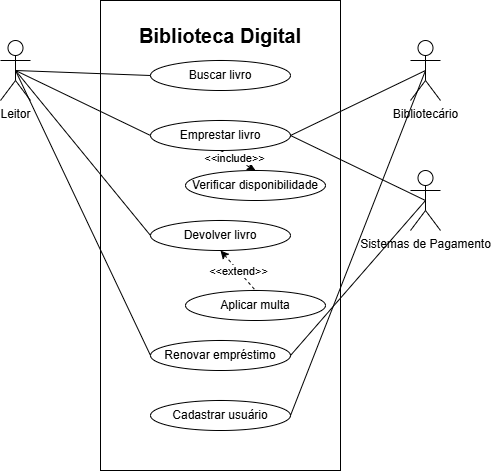

The diagram above was exported from draw.io. Its source (the exported page's mxGraphModel, read from the mxfile embedded in the PNG):
<mxGraphModel dx="1042" dy="571" grid="1" gridSize="10" guides="1" tooltips="1" connect="1" arrows="1" fold="1" page="1" pageScale="1" pageWidth="827" pageHeight="1169" math="0" shadow="0">
  <root>
    <mxCell id="0" />
    <mxCell id="1" parent="0" />
    <mxCell id="0L9scNMps0LajYwK7uSm-4" parent="1" style="rounded=0;whiteSpace=wrap;html=1;" value="" vertex="1">
      <mxGeometry height="470" width="240" x="230" y="30" as="geometry" />
    </mxCell>
    <mxCell id="0L9scNMps0LajYwK7uSm-13" edge="1" parent="1" source="0L9scNMps0LajYwK7uSm-1" style="rounded=0;orthogonalLoop=1;jettySize=auto;html=1;exitX=0.5;exitY=0.5;exitDx=0;exitDy=0;exitPerimeter=0;entryX=0;entryY=0.5;entryDx=0;entryDy=0;endArrow=none;endFill=0;" target="0L9scNMps0LajYwK7uSm-6">
      <mxGeometry relative="1" as="geometry" />
    </mxCell>
    <mxCell id="0L9scNMps0LajYwK7uSm-14" edge="1" parent="1" source="0L9scNMps0LajYwK7uSm-1" style="rounded=0;orthogonalLoop=1;jettySize=auto;html=1;exitX=0.5;exitY=0.5;exitDx=0;exitDy=0;exitPerimeter=0;entryX=0;entryY=0.5;entryDx=0;entryDy=0;endArrow=none;endFill=0;" target="0L9scNMps0LajYwK7uSm-7">
      <mxGeometry relative="1" as="geometry" />
    </mxCell>
    <mxCell id="0L9scNMps0LajYwK7uSm-16" edge="1" parent="1" source="0L9scNMps0LajYwK7uSm-1" style="rounded=0;orthogonalLoop=1;jettySize=auto;html=1;exitX=0.5;exitY=0.5;exitDx=0;exitDy=0;exitPerimeter=0;entryX=0;entryY=0.5;entryDx=0;entryDy=0;endArrow=none;endFill=0;" target="0L9scNMps0LajYwK7uSm-8">
      <mxGeometry relative="1" as="geometry" />
    </mxCell>
    <mxCell id="0L9scNMps0LajYwK7uSm-17" edge="1" parent="1" source="0L9scNMps0LajYwK7uSm-1" style="rounded=0;orthogonalLoop=1;jettySize=auto;html=1;exitX=0.5;exitY=0.5;exitDx=0;exitDy=0;exitPerimeter=0;entryX=0;entryY=0.5;entryDx=0;entryDy=0;endArrow=none;endFill=0;" target="0L9scNMps0LajYwK7uSm-9">
      <mxGeometry relative="1" as="geometry" />
    </mxCell>
    <mxCell id="0L9scNMps0LajYwK7uSm-1" parent="1" style="shape=umlActor;verticalLabelPosition=bottom;verticalAlign=top;html=1;" value="Leitor" vertex="1">
      <mxGeometry height="60" width="30" x="130" y="70" as="geometry" />
    </mxCell>
    <mxCell id="0L9scNMps0LajYwK7uSm-15" edge="1" parent="1" source="0L9scNMps0LajYwK7uSm-2" style="rounded=0;orthogonalLoop=1;jettySize=auto;html=1;exitX=0.5;exitY=0.5;exitDx=0;exitDy=0;exitPerimeter=0;entryX=1;entryY=0.5;entryDx=0;entryDy=0;endArrow=none;endFill=0;" target="0L9scNMps0LajYwK7uSm-7">
      <mxGeometry relative="1" as="geometry" />
    </mxCell>
    <mxCell id="0L9scNMps0LajYwK7uSm-2" parent="1" style="shape=umlActor;verticalLabelPosition=bottom;verticalAlign=top;html=1;" value="Bibliotecário" vertex="1">
      <mxGeometry height="60" width="30" x="540" y="70" as="geometry" />
    </mxCell>
    <mxCell id="0L9scNMps0LajYwK7uSm-3" parent="1" style="shape=umlActor;verticalLabelPosition=bottom;verticalAlign=top;html=1;" value="Sistemas de Pagamento" vertex="1">
      <mxGeometry height="60" width="30" x="540" y="200" as="geometry" />
    </mxCell>
    <mxCell id="0L9scNMps0LajYwK7uSm-5" parent="1" style="text;html=1;whiteSpace=wrap;strokeColor=none;fillColor=none;align=center;verticalAlign=middle;rounded=0;fontSize=20;fontStyle=1" value="Biblioteca Digital" vertex="1">
      <mxGeometry height="30" width="210" x="245" y="50" as="geometry" />
    </mxCell>
    <mxCell id="0L9scNMps0LajYwK7uSm-6" parent="1" style="ellipse;whiteSpace=wrap;html=1;" value="Buscar livro" vertex="1">
      <mxGeometry height="30" width="140" x="280" y="90" as="geometry" />
    </mxCell>
    <mxCell id="0L9scNMps0LajYwK7uSm-23" edge="1" parent="1" source="0L9scNMps0LajYwK7uSm-7" style="rounded=0;orthogonalLoop=1;jettySize=auto;html=1;exitX=0.5;exitY=1;exitDx=0;exitDy=0;entryX=0.5;entryY=0;entryDx=0;entryDy=0;dashed=1;" target="0L9scNMps0LajYwK7uSm-12">
      <mxGeometry relative="1" as="geometry" />
    </mxCell>
    <mxCell id="0L9scNMps0LajYwK7uSm-24" connectable="0" parent="0L9scNMps0LajYwK7uSm-23" style="edgeLabel;html=1;align=center;verticalAlign=middle;resizable=0;points=[];" value="&amp;lt;&amp;lt;include&amp;gt;&amp;gt;" vertex="1">
      <mxGeometry relative="1" x="-0.216" as="geometry">
        <mxPoint as="offset" />
      </mxGeometry>
    </mxCell>
    <mxCell id="0L9scNMps0LajYwK7uSm-7" parent="1" style="ellipse;whiteSpace=wrap;html=1;" value="Emprestar livro" vertex="1">
      <mxGeometry height="30" width="140" x="280" y="150" as="geometry" />
    </mxCell>
    <mxCell id="0L9scNMps0LajYwK7uSm-21" edge="1" parent="1" source="0L9scNMps0LajYwK7uSm-8" style="rounded=0;orthogonalLoop=1;jettySize=auto;html=1;exitX=0.5;exitY=1;exitDx=0;exitDy=0;entryX=0.5;entryY=0;entryDx=0;entryDy=0;startArrow=classic;startFill=1;endArrow=none;endFill=0;dashed=1;" target="0L9scNMps0LajYwK7uSm-11">
      <mxGeometry relative="1" as="geometry" />
    </mxCell>
    <mxCell id="0L9scNMps0LajYwK7uSm-22" connectable="0" parent="0L9scNMps0LajYwK7uSm-21" style="edgeLabel;html=1;align=center;verticalAlign=middle;resizable=0;points=[];" value="&amp;lt;&amp;lt;extend&amp;gt;&amp;gt;" vertex="1">
      <mxGeometry relative="1" x="0.0058" as="geometry">
        <mxPoint as="offset" />
      </mxGeometry>
    </mxCell>
    <mxCell id="0L9scNMps0LajYwK7uSm-8" parent="1" style="ellipse;whiteSpace=wrap;html=1;" value="Devolver livro" vertex="1">
      <mxGeometry height="30" width="140" x="280" y="250" as="geometry" />
    </mxCell>
    <mxCell id="0L9scNMps0LajYwK7uSm-9" parent="1" style="ellipse;whiteSpace=wrap;html=1;" value="Renovar empréstimo" vertex="1">
      <mxGeometry height="30" width="140" x="280" y="370" as="geometry" />
    </mxCell>
    <mxCell id="0L9scNMps0LajYwK7uSm-10" parent="1" style="ellipse;whiteSpace=wrap;html=1;" value="Cadastrar usuário" vertex="1">
      <mxGeometry height="30" width="140" x="280" y="430" as="geometry" />
    </mxCell>
    <mxCell id="0L9scNMps0LajYwK7uSm-11" parent="1" style="ellipse;whiteSpace=wrap;html=1;" value="Aplicar multa" vertex="1">
      <mxGeometry height="30" width="140" x="315" y="320" as="geometry" />
    </mxCell>
    <mxCell id="0L9scNMps0LajYwK7uSm-12" parent="1" style="ellipse;whiteSpace=wrap;html=1;" value="Verificar disponibilidade" vertex="1">
      <mxGeometry height="30" width="140" x="315" y="200" as="geometry" />
    </mxCell>
    <mxCell id="0L9scNMps0LajYwK7uSm-18" edge="1" parent="1" source="0L9scNMps0LajYwK7uSm-9" style="rounded=0;orthogonalLoop=1;jettySize=auto;html=1;exitX=1;exitY=0.5;exitDx=0;exitDy=0;entryX=0.5;entryY=0.5;entryDx=0;entryDy=0;entryPerimeter=0;endArrow=none;endFill=0;" target="0L9scNMps0LajYwK7uSm-3">
      <mxGeometry relative="1" as="geometry" />
    </mxCell>
    <mxCell id="0L9scNMps0LajYwK7uSm-19" edge="1" parent="1" source="0L9scNMps0LajYwK7uSm-7" style="rounded=0;orthogonalLoop=1;jettySize=auto;html=1;exitX=1;exitY=0.5;exitDx=0;exitDy=0;entryX=0.5;entryY=0.5;entryDx=0;entryDy=0;entryPerimeter=0;endArrow=none;endFill=0;" target="0L9scNMps0LajYwK7uSm-3">
      <mxGeometry relative="1" as="geometry" />
    </mxCell>
    <mxCell id="0L9scNMps0LajYwK7uSm-20" edge="1" parent="1" source="0L9scNMps0LajYwK7uSm-10" style="rounded=0;orthogonalLoop=1;jettySize=auto;html=1;exitX=1;exitY=0.5;exitDx=0;exitDy=0;entryX=0.5;entryY=0.5;entryDx=0;entryDy=0;entryPerimeter=0;endArrow=none;endFill=0;" target="0L9scNMps0LajYwK7uSm-2">
      <mxGeometry relative="1" as="geometry" />
    </mxCell>
  </root>
</mxGraphModel>